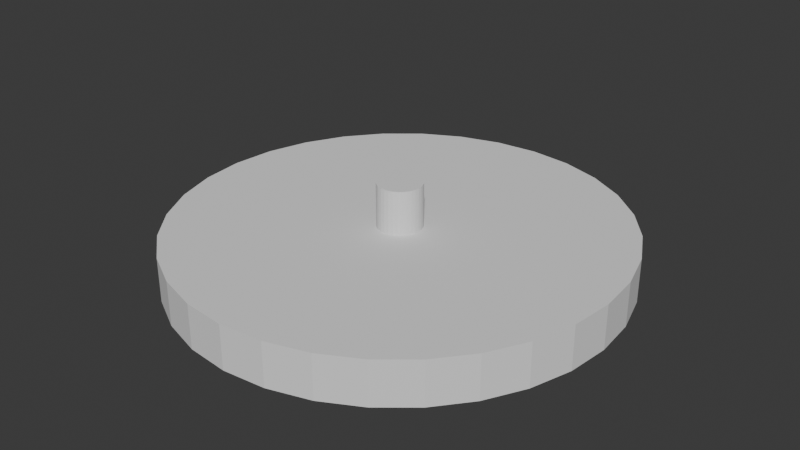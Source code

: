 # Source: PieceBase.blend  (saved by Blender 4.3.34; exported with 4.5.12 LTS)
import bpy
from mathutils import Matrix  # noqa: F401  (used for matrix-valued properties, if any)

bpy.ops.wm.read_factory_settings(use_empty=True)
scene = bpy.context.scene
scene.name = 'Scene'

# ---- collections
col_collection = bpy.data.collections.new('Collection'); scene.collection.children.link(col_collection)

# ---- world
world_world = bpy.data.worlds.new('World'); scene.world = world_world
world_world.use_nodes = True; world_world.node_tree.nodes.clear()
_N = world_world.node_tree.nodes; _L = world_world.node_tree.links
n0 = _N.new('ShaderNodeOutputWorld'); n0.name = 'World Output'; n0.location = (300, 300)
n1 = _N.new('ShaderNodeBackground'); n1.name = 'Background'; n1.location = (10, 300)
n1.inputs[0].default_value = (0.05088, 0.05088, 0.05088, 1.0)
_L.new(n1.outputs[0], n0.inputs[0])
n0.is_active_output = True
world_world.color = (0.05088, 0.05088, 0.05088)
world_world.sun_shadow_jitter_overblur = 0.0

# ---- meshes
me_cylinder_003 = bpy.data.meshes.new('Cylinder.003')
me_cylinder_003.from_pydata([(0.0, 1.0, -2.98e-07), (0.0, 0.8194, 2.0), (0.1951, 0.9808, -2.98e-07), (0.1599, 0.8037, 2.0), (0.3827, 0.9239, -2.98e-07), (0.3136, 0.7571, 2.0), (0.5556, 0.8315, -2.98e-07), (0.4553, 0.6813, 2.0), (0.7071, 0.7071, -2.98e-07), (0.5794, 0.5794, 2.0), (0.8315, 0.5556, -2.98e-07), (0.6813, 0.4553, 2.0), (0.9239, 0.3827, -2.98e-07), (0.7571, 0.3136, 2.0), (0.9808, 0.1951, -2.98e-07), (0.8037, 0.1599, 2.0), (1.0, 0.0, -2.98e-07), (0.8194, 0.0, 2.0), (0.9808, -0.1951, -2.98e-07), (0.8037, -0.1599, 2.0), (0.9239, -0.3827, -2.98e-07), (0.7571, -0.3136, 2.0), (0.8315, -0.5556, -2.98e-07), (0.6813, -0.4553, 2.0), (0.7071, -0.7071, -2.98e-07), (0.5794, -0.5794, 2.0), (0.5556, -0.8315, -2.98e-07), (0.4553, -0.6813, 2.0), (0.3827, -0.9239, -2.98e-07), (0.3136, -0.7571, 2.0), (0.1951, -0.9808, -2.98e-07), (0.1599, -0.8037, 2.0), (0.0, -1.0, -2.98e-07), (0.0, -0.8194, 2.0), (-0.1951, -0.9808, -2.98e-07), (-0.1599, -0.8037, 2.0), (-0.3827, -0.9239, -2.98e-07), (-0.3136, -0.7571, 2.0), (-0.5556, -0.8315, -2.98e-07), (-0.4553, -0.6813, 2.0), (-0.7071, -0.7071, -2.98e-07), (-0.5794, -0.5794, 2.0), (-0.8315, -0.5556, -2.98e-07), (-0.6813, -0.4553, 2.0), (-0.9239, -0.3827, -2.98e-07), (-0.7571, -0.3136, 2.0), (-0.9808, -0.1951, -2.98e-07), (-0.8037, -0.1599, 2.0), (-1.0, 0.0, -2.98e-07), (-0.8194, 0.0, 2.0), (-0.9808, 0.1951, -2.98e-07), (-0.8037, 0.1599, 2.0), (-0.9239, 0.3827, -2.98e-07), (-0.7571, 0.3136, 2.0), (-0.8315, 0.5556, -2.98e-07), (-0.6813, 0.4553, 2.0), (-0.7071, 0.7071, -2.98e-07), (-0.5794, 0.5794, 2.0), (-0.5556, 0.8315, -2.98e-07), (-0.4553, 0.6813, 2.0), (-0.3827, 0.9239, -2.98e-07), (-0.3136, 0.7571, 2.0), (-0.1951, 0.9808, -2.98e-07), (-0.1599, 0.8037, 2.0), (0.1951, 0.9808, 2.0), (0.0, 1.0, 2.0), (0.3827, 0.9239, 2.0), (0.5556, 0.8315, 2.0), (0.7071, 0.7071, 2.0), (0.8315, 0.5556, 2.0), (0.9239, 0.3827, 2.0), (0.9808, 0.1951, 2.0), (1.0, 0.0, 2.0), (0.9808, -0.1951, 2.0), (0.9239, -0.3827, 2.0), (0.8315, -0.5556, 2.0), (0.7071, -0.7071, 2.0), (0.5556, -0.8315, 2.0), (0.3827, -0.9239, 2.0), (0.1951, -0.9808, 2.0), (0.0, -1.0, 2.0), (-0.1951, -0.9808, 2.0), (-0.3827, -0.9239, 2.0), (-0.5556, -0.8315, 2.0), (-0.7071, -0.7071, 2.0), (-0.8315, -0.5556, 2.0), (-0.9239, -0.3827, 2.0), (-0.9808, -0.1951, 2.0), (-1.0, 0.0, 2.0), (-0.9808, 0.1951, 2.0), (-0.9239, 0.3827, 2.0), (-0.8315, 0.5556, 2.0), (-0.7071, 0.7071, 2.0), (-0.5556, 0.8315, 2.0), (-0.3827, 0.9239, 2.0), (-0.1951, 0.9808, 2.0), (-2.146e-07, 0.09901, 2.0), (-2.146e-07, 0.09901, 4.0), (0.01951, 0.09711, 2.0), (0.01951, 0.09711, 4.0), (0.03827, 0.09147, 2.0), (0.03827, 0.09147, 4.0), (0.05556, 0.08232, 2.0), (0.05556, 0.08232, 4.0), (0.07071, 0.07001, 2.0), (0.07071, 0.07001, 4.0), (0.08315, 0.05501, 2.0), (0.08315, 0.05501, 4.0), (0.09239, 0.03789, 2.0), (0.09239, 0.03789, 4.0), (0.09808, 0.01932, 2.0), (0.09808, 0.01932, 4.0), (0.1, -3.32e-09, 2.0), (0.1, -3.32e-09, 4.0), (0.09808, -0.01932, 2.0), (0.09808, -0.01932, 4.0), (0.09239, -0.03789, 2.0), (0.09239, -0.03789, 4.0), (0.08315, -0.05501, 2.0), (0.08315, -0.05501, 4.0), (0.07071, -0.07001, 2.0), (0.07071, -0.07001, 4.0), (0.05556, -0.08232, 2.0), (0.05556, -0.08232, 4.0), (0.03827, -0.09147, 2.0), (0.03827, -0.09147, 4.0), (0.01951, -0.09711, 2.0), (0.01951, -0.09711, 4.0), (-2.146e-07, -0.09901, 2.0), (-2.146e-07, -0.09901, 4.0), (-0.01951, -0.09711, 2.0), (-0.01951, -0.09711, 4.0), (-0.03827, -0.09147, 2.0), (-0.03827, -0.09147, 4.0), (-0.05556, -0.08232, 2.0), (-0.05556, -0.08232, 4.0), (-0.07071, -0.07001, 2.0), (-0.07071, -0.07001, 4.0), (-0.08315, -0.05501, 2.0), (-0.08315, -0.05501, 4.0), (-0.09239, -0.03789, 2.0), (-0.09239, -0.03789, 4.0), (-0.09808, -0.01932, 2.0), (-0.09808, -0.01932, 4.0), (-0.1, -3.32e-09, 2.0), (-0.1, -3.32e-09, 4.0), (-0.09808, 0.01932, 2.0), (-0.09808, 0.01932, 4.0), (-0.09239, 0.03789, 2.0), (-0.09239, 0.03789, 4.0), (-0.08315, 0.05501, 2.0), (-0.08315, 0.05501, 4.0), (-0.07071, 0.07001, 2.0), (-0.07071, 0.07001, 4.0), (-0.05556, 0.08232, 2.0), (-0.05556, 0.08232, 4.0), (-0.03827, 0.09147, 2.0), (-0.03827, 0.09147, 4.0), (-0.01951, 0.09711, 2.0), (-0.01951, 0.09711, 4.0)], [], [(0, 65, 64, 2), (2, 64, 66, 4), (4, 66, 67, 6), (6, 67, 68, 8), (8, 68, 69, 10), (10, 69, 70, 12), (12, 70, 71, 14), (14, 71, 72, 16), (16, 72, 73, 18), (18, 73, 74, 20), (20, 74, 75, 22), (22, 75, 76, 24), (24, 76, 77, 26), (26, 77, 78, 28), (28, 78, 79, 30), (30, 79, 80, 32), (32, 80, 81, 34), (34, 81, 82, 36), (36, 82, 83, 38), (38, 83, 84, 40), (40, 84, 85, 42), (42, 85, 86, 44), (44, 86, 87, 46), (46, 87, 88, 48), (48, 88, 89, 50), (50, 89, 90, 52), (52, 90, 91, 54), (54, 91, 92, 56), (56, 92, 93, 58), (58, 93, 94, 60), (60, 94, 95, 62), (62, 95, 65, 0), (0, 2, 4, 6, 8, 10, 12, 14, 16, 18, 20, 22, 24, 26, 28, 30, 32, 34, 36, 38, 40, 42, 44, 46, 48, 50, 52, 54, 56, 58, 60, 62), (1, 3, 64, 65), (3, 5, 66, 64), (5, 7, 67, 66), (7, 9, 68, 67), (9, 11, 69, 68), (11, 13, 70, 69), (13, 15, 71, 70), (15, 17, 72, 71), (17, 19, 73, 72), (19, 21, 74, 73), (21, 23, 75, 74), (23, 25, 76, 75), (25, 27, 77, 76), (27, 29, 78, 77), (29, 31, 79, 78), (31, 33, 80, 79), (33, 35, 81, 80), (35, 37, 82, 81), (37, 39, 83, 82), (39, 41, 84, 83), (41, 43, 85, 84), (43, 45, 86, 85), (45, 47, 87, 86), (47, 49, 88, 87), (49, 51, 89, 88), (51, 53, 90, 89), (53, 55, 91, 90), (55, 57, 92, 91), (57, 59, 93, 92), (59, 61, 94, 93), (61, 63, 95, 94), (63, 1, 65, 95), (37, 35, 130, 132), (96, 97, 99, 98), (39, 37, 132, 134), (98, 99, 101, 100), (41, 39, 134, 136), (100, 101, 103, 102), (43, 41, 136, 138), (102, 103, 105, 104), (45, 43, 138, 140), (104, 105, 107, 106), (47, 45, 140, 142), (106, 107, 109, 108), (49, 47, 142, 144), (108, 109, 111, 110), (51, 49, 144, 146), (110, 111, 113, 112), (53, 51, 146, 148), (112, 113, 115, 114), (55, 53, 148, 150), (114, 115, 117, 116), (57, 55, 150, 152), (116, 117, 119, 118), (59, 57, 152, 154), (118, 119, 121, 120), (61, 59, 154, 156), (120, 121, 123, 122), (63, 61, 156, 158), (122, 123, 125, 124), (1, 63, 158, 96), (124, 125, 127, 126), (3, 1, 96, 98), (126, 127, 129, 128), (5, 3, 98, 100), (128, 129, 131, 130), (7, 5, 100, 102), (130, 131, 133, 132), (9, 7, 102, 104), (132, 133, 135, 134), (11, 9, 104, 106), (134, 135, 137, 136), (13, 11, 106, 108), (136, 137, 139, 138), (15, 13, 108, 110), (138, 139, 141, 140), (17, 15, 110, 112), (140, 141, 143, 142), (19, 17, 112, 114), (142, 143, 145, 144), (21, 19, 114, 116), (144, 145, 147, 146), (23, 21, 116, 118), (146, 147, 149, 148), (25, 23, 118, 120), (148, 149, 151, 150), (27, 25, 120, 122), (150, 151, 153, 152), (29, 27, 122, 124), (152, 153, 155, 154), (31, 29, 124, 126), (154, 155, 157, 156), (99, 97, 159, 157, 155, 153, 151, 149, 147, 145, 143, 141, 139, 137, 135, 133, 131, 129, 127, 125, 123, 121, 119, 117, 115, 113, 111, 109, 107, 105, 103, 101), (31, 126, 128, 33), (156, 157, 159, 158), (35, 33, 128, 130), (158, 159, 97, 96)])
_uv = me_cylinder_003.uv_layers.new(name='UVMap')
_uv.uv.foreach_set('vector', [1.0, 0.5, 1.0, 1.0, 0.9688, 1.0, 0.9688, 0.5, 0.9688, 0.5, 0.9688, 1.0, 0.9375, 1.0, 0.9375, 0.5, 0.9375, 0.5, 0.9375, 1.0, 0.9062, 1.0, 0.9062, 0.5, 0.9062, 0.5, 0.9062, 1.0, 0.875, 1.0, 0.875, 0.5, 0.875, 0.5, 0.875, 1.0, 0.8438, 1.0, 0.8438, 0.5, 0.8438, 0.5, 0.8438, 1.0, 0.8125, 1.0, 0.8125, 0.5, 0.8125, 0.5, 0.8125, 1.0, 0.7812, 1.0, 0.7812, 0.5, 0.7812, 0.5, 0.7812, 1.0, 0.75, 1.0, 0.75, 0.5, 0.75, 0.5, 0.75, 1.0, 0.7188, 1.0, 0.7188, 0.5, 0.7188, 0.5, 0.7188, 1.0, 0.6875, 1.0, 0.6875, 0.5, 0.6875, 0.5, 0.6875, 1.0, 0.6562, 1.0, 0.6562, 0.5, 0.6562, 0.5, 0.6562, 1.0, 0.625, 1.0, 0.625, 0.5, 0.625, 0.5, 0.625, 1.0, 0.5938, 1.0, 0.5938, 0.5, 0.5938, 0.5, 0.5938, 1.0, 0.5625, 1.0, 0.5625, 0.5, 0.5625, 0.5, 0.5625, 1.0, 0.5312, 1.0, 0.5312, 0.5, 0.5312, 0.5, 0.5312, 1.0, 0.5, 1.0, 0.5, 0.5, 0.5, 0.5, 0.5, 1.0, 0.4688, 1.0, 0.4688, 0.5, 0.4688, 0.5, 0.4688, 1.0, 0.4375, 1.0, 0.4375, 0.5, 0.4375, 0.5, 0.4375, 1.0, 0.4062, 1.0, 0.4062, 0.5, 0.4062, 0.5, 0.4062, 1.0, 0.375, 1.0, 0.375, 0.5, 0.375, 0.5, 0.375, 1.0, 0.3438, 1.0, 0.3438, 0.5, 0.3438, 0.5, 0.3438, 1.0, 0.3125, 1.0, 0.3125, 0.5, 0.3125, 0.5, 0.3125, 1.0, 0.2812, 1.0, 0.2812, 0.5, 0.2812, 0.5, 0.2812, 1.0, 0.25, 1.0, 0.25, 0.5, 0.25, 0.5, 0.25, 1.0, 0.2188, 1.0, 0.2188, 0.5, 0.2188, 0.5, 0.2188, 1.0, 0.1875, 1.0, 0.1875, 0.5, 0.1875, 0.5, 0.1875, 1.0, 0.1562, 1.0, 0.1562, 0.5, 0.1562, 0.5, 0.1562, 1.0, 0.125, 1.0, 0.125, 0.5, 0.125, 0.5, 0.125, 1.0, 0.09375, 1.0, 0.09375, 0.5, 0.09375, 0.5, 0.09375, 1.0, 0.0625, 1.0, 0.0625, 0.5, 0.0625, 0.5, 0.0625, 1.0, 0.03125, 1.0, 0.03125, 0.5, 0.03125, 0.5, 0.03125, 1.0, 0.0, 1.0, 0.0, 0.5, 0.75, 0.49, 0.7968, 0.4854, 0.8418, 0.4717, 0.8833, 0.4496, 0.9197, 0.4197, 0.9496, 0.3833, 0.9717, 0.3418, 0.9854, 0.2968, 0.99, 0.25, 0.9854, 0.2032, 0.9717, 0.1582, 0.9496, 0.1167, 0.9197, 0.08029, 0.8833, 0.05045, 0.8418, 0.02827, 0.7968, 0.01461, 0.75, 0.01, 0.7032, 0.01461, 0.6582, 0.02827, 0.6167, 0.05045, 0.5803, 0.08029, 0.5504, 0.1167, 0.5283, 0.1582, 0.5146, 0.2032, 0.51, 0.25, 0.5146, 0.2968, 0.5283, 0.3418, 0.5504, 0.3833, 0.5803, 0.4197, 0.6167, 0.4496, 0.6582, 0.4717, 0.7032, 0.4854, 0.25, 0.4467, 0.2884, 0.4429, 0.2968, 0.4854, 0.25, 0.49, 0.2884, 0.4429, 0.3253, 0.4317, 0.3418, 0.4717, 0.2968, 0.4854, 0.3253, 0.4317, 0.3593, 0.4135, 0.3833, 0.4496, 0.3418, 0.4717, 0.3593, 0.4135, 0.3891, 0.3891, 0.4197, 0.4197, 0.3833, 0.4496, 0.3891, 0.3891, 0.4135, 0.3593, 0.4496, 0.3833, 0.4197, 0.4197, 0.4135, 0.3593, 0.4317, 0.3253, 0.4717, 0.3418, 0.4496, 0.3833, 0.4317, 0.3253, 0.4429, 0.2884, 0.4854, 0.2968, 0.4717, 0.3418, 0.4429, 0.2884, 0.4467, 0.25, 0.49, 0.25, 0.4854, 0.2968, 0.4467, 0.25, 0.4429, 0.2116, 0.4854, 0.2032, 0.49, 0.25, 0.4429, 0.2116, 0.4317, 0.1747, 0.4717, 0.1582, 0.4854, 0.2032, 0.4317, 0.1747, 0.4135, 0.1407, 0.4496, 0.1167, 0.4717, 0.1582, 0.4135, 0.1407, 0.3891, 0.1109, 0.4197, 0.08029, 0.4496, 0.1167, 0.3891, 0.1109, 0.3593, 0.08648, 0.3833, 0.05045, 0.4197, 0.08029, 0.3593, 0.08648, 0.3253, 0.06831, 0.3418, 0.02827, 0.3833, 0.05045, 0.3253, 0.06831, 0.2884, 0.05711, 0.2968, 0.01461, 0.3418, 0.02827, 0.2884, 0.05711, 0.25, 0.05334, 0.25, 0.01, 0.2968, 0.01461, 0.25, 0.05334, 0.2116, 0.05711, 0.2032, 0.01461, 0.25, 0.01, 0.2116, 0.05711, 0.1747, 0.06831, 0.1582, 0.02827, 0.2032, 0.01461, 0.1747, 0.06831, 0.1407, 0.08648, 0.1167, 0.05045, 0.1582, 0.02827, 0.1407, 0.08648, 0.1109, 0.1109, 0.08029, 0.08029, 0.1167, 0.05045, 0.1109, 0.1109, 0.08648, 0.1407, 0.05045, 0.1167, 0.08029, 0.08029, 0.08648, 0.1407, 0.06831, 0.1747, 0.02827, 0.1582, 0.05045, 0.1167, 0.06831, 0.1747, 0.05711, 0.2116, 0.01461, 0.2032, 0.02827, 0.1582, 0.05711, 0.2116, 0.05334, 0.25, 0.01, 0.25, 0.01461, 0.2032, 0.05334, 0.25, 0.05711, 0.2884, 0.01461, 0.2968, 0.01, 0.25, 0.05711, 0.2884, 0.06831, 0.3253, 0.02827, 0.3418, 0.01461, 0.2968, 0.06831, 0.3253, 0.08648, 0.3593, 0.05045, 0.3833, 0.02827, 0.3418, 0.08648, 0.3593, 0.1109, 0.3891, 0.08029, 0.4197, 0.05045, 0.3833, 0.1109, 0.3891, 0.1407, 0.4135, 0.1167, 0.4496, 0.08029, 0.4197, 0.1407, 0.4135, 0.1747, 0.4317, 0.1582, 0.4717, 0.1167, 0.4496, 0.1747, 0.4317, 0.2116, 0.4429, 0.2032, 0.4854, 0.1582, 0.4717, 0.2116, 0.4429, 0.25, 0.4467, 0.25, 0.49, 0.2032, 0.4854, 0.0, 0.0, 0.0, 0.0, 0.0, 0.0, 0.0, 0.0, 1.0, 0.5, 1.0, 1.0, 0.9688, 1.0, 0.9688, 0.5, 0.0, 0.0, 0.0, 0.0, 0.0, 0.0, 0.0, 0.0, 0.9688, 0.5, 0.9688, 1.0, 0.9375, 1.0, 0.9375, 0.5, 0.0, 0.0, 0.0, 0.0, 0.0, 0.0, 0.0, 0.0, 0.9375, 0.5, 0.9375, 1.0, 0.9062, 1.0, 0.9062, 0.5, 0.0, 0.0, 0.0, 0.0, 0.0, 0.0, 0.0, 0.0, 0.9062, 0.5, 0.9062, 1.0, 0.875, 1.0, 0.875, 0.5, 0.0, 0.0, 0.0, 0.0, 0.0, 0.0, 0.0, 0.0, 0.875, 0.5, 0.875, 1.0, 0.8438, 1.0, 0.8438, 0.5, 0.0, 0.0, 0.0, 0.0, 0.0, 0.0, 0.0, 0.0, 0.8438, 0.5, 0.8438, 1.0, 0.8125, 1.0, 0.8125, 0.5, 0.0, 0.0, 0.0, 0.0, 0.0, 0.0, 0.0, 0.0, 0.8125, 0.5, 0.8125, 1.0, 0.7812, 1.0, 0.7812, 0.5, 0.0, 0.0, 0.0, 0.0, 0.0, 0.0, 0.0, 0.0, 0.7812, 0.5, 0.7812, 1.0, 0.75, 1.0, 0.75, 0.5, 0.0, 0.0, 0.0, 0.0, 0.0, 0.0, 0.0, 0.0, 0.75, 0.5, 0.75, 1.0, 0.7188, 1.0, 0.7188, 0.5, 0.0, 0.0, 0.0, 0.0, 0.0, 0.0, 0.0, 0.0, 0.7188, 0.5, 0.7188, 1.0, 0.6875, 1.0, 0.6875, 0.5, 0.0, 0.0, 0.0, 0.0, 0.0, 0.0, 0.0, 0.0, 0.6875, 0.5, 0.6875, 1.0, 0.6562, 1.0, 0.6562, 0.5, 0.0, 0.0, 0.0, 0.0, 0.0, 0.0, 0.0, 0.0, 0.6562, 0.5, 0.6562, 1.0, 0.625, 1.0, 0.625, 0.5, 0.0, 0.0, 0.0, 0.0, 0.0, 0.0, 0.0, 0.0, 0.625, 0.5, 0.625, 1.0, 0.5938, 1.0, 0.5938, 0.5, 0.0, 0.0, 0.0, 0.0, 0.0, 0.0, 0.0, 0.0, 0.5938, 0.5, 0.5938, 1.0, 0.5625, 1.0, 0.5625, 0.5, 0.0, 0.0, 0.0, 0.0, 0.0, 0.0, 0.0, 0.0, 0.5625, 0.5, 0.5625, 1.0, 0.5312, 1.0, 0.5312, 0.5, 0.0, 0.0, 0.0, 0.0, 0.0, 0.0, 0.0, 0.0, 0.5312, 0.5, 0.5312, 1.0, 0.5, 1.0, 0.5, 0.5, 0.0, 0.0, 0.0, 0.0, 0.0, 0.0, 0.0, 0.0, 0.5, 0.5, 0.5, 1.0, 0.4688, 1.0, 0.4688, 0.5, 0.0, 0.0, 0.0, 0.0, 0.0, 0.0, 0.0, 0.0, 0.4688, 0.5, 0.4688, 1.0, 0.4375, 1.0, 0.4375, 0.5, 0.0, 0.0, 0.0, 0.0, 0.0, 0.0, 0.0, 0.0, 0.4375, 0.5, 0.4375, 1.0, 0.4062, 1.0, 0.4062, 0.5, 0.0, 0.0, 0.0, 0.0, 0.0, 0.0, 0.0, 0.0, 0.4062, 0.5, 0.4062, 1.0, 0.375, 1.0, 0.375, 0.5, 0.0, 0.0, 0.0, 0.0, 0.0, 0.0, 0.0, 0.0, 0.375, 0.5, 0.375, 1.0, 0.3438, 1.0, 0.3438, 0.5, 0.0, 0.0, 0.0, 0.0, 0.0, 0.0, 0.0, 0.0, 0.3438, 0.5, 0.3438, 1.0, 0.3125, 1.0, 0.3125, 0.5, 0.0, 0.0, 0.0, 0.0, 0.0, 0.0, 0.0, 0.0, 0.3125, 0.5, 0.3125, 1.0, 0.2812, 1.0, 0.2812, 0.5, 0.0, 0.0, 0.0, 0.0, 0.0, 0.0, 0.0, 0.0, 0.2812, 0.5, 0.2812, 1.0, 0.25, 1.0, 0.25, 0.5, 0.0, 0.0, 0.0, 0.0, 0.0, 0.0, 0.0, 0.0, 0.25, 0.5, 0.25, 1.0, 0.2188, 1.0, 0.2188, 0.5, 0.0, 0.0, 0.0, 0.0, 0.0, 0.0, 0.0, 0.0, 0.2188, 0.5, 0.2188, 1.0, 0.1875, 1.0, 0.1875, 0.5, 0.0, 0.0, 0.0, 0.0, 0.0, 0.0, 0.0, 0.0, 0.1875, 0.5, 0.1875, 1.0, 0.1562, 1.0, 0.1562, 0.5, 0.0, 0.0, 0.0, 0.0, 0.0, 0.0, 0.0, 0.0, 0.1562, 0.5, 0.1562, 1.0, 0.125, 1.0, 0.125, 0.5, 0.0, 0.0, 0.0, 0.0, 0.0, 0.0, 0.0, 0.0, 0.125, 0.5, 0.125, 1.0, 0.09375, 1.0, 0.09375, 0.5, 0.0, 0.0, 0.0, 0.0, 0.0, 0.0, 0.0, 0.0, 0.09375, 0.5, 0.09375, 1.0, 0.0625, 1.0, 0.0625, 0.5, 0.2968, 0.4854, 0.25, 0.49, 0.2032, 0.4854, 0.1582, 0.4717, 0.1167, 0.4496, 0.08029, 0.4197, 0.05045, 0.3833, 0.02827, 0.3418, 0.01461, 0.2968, 0.01, 0.25, 0.01461, 0.2032, 0.02827, 0.1582, 0.05045, 0.1167, 0.08029, 0.08029, 0.1167, 0.05045, 0.1582, 0.02827, 0.2032, 0.01461, 0.25, 0.01, 0.2968, 0.01461, 0.3418, 0.02827, 0.3833, 0.05045, 0.4197, 0.08029, 0.4496, 0.1167, 0.4717, 0.1582, 0.4854, 0.2032, 0.49, 0.25, 0.4854, 0.2968, 0.4717, 0.3418, 0.4496, 0.3833, 0.4197, 0.4197, 0.3833, 0.4496, 0.3418, 0.4717, 0.2884, 0.05711, 0.5312, 0.5, 0.5, 0.5, 0.25, 0.05334, 0.0625, 0.5, 0.0625, 1.0, 0.03125, 1.0, 0.03125, 0.5, 0.0, 0.0, 0.0, 0.0, 0.0, 0.0, 0.0, 0.0, 0.03125, 0.5, 0.03125, 1.0, 0.0, 1.0, 0.0, 0.5])
me_cylinder_003.update()

# ---- objects
ob_base = bpy.data.objects.new('Base', me_cylinder_003)

# ---- transforms, parenting, visibility, modifiers, constraints
ob_base.location = (0.0, 0.0, 0.0)
ob_base.scale = (1.0, 1.01, 0.1)

# ---- collection membership
col_collection.objects.link(ob_base)

# ---- scene / render settings (as saved in the file)
scene.frame_start = 1; scene.frame_end = 250; scene.frame_set(1)
scene.render.engine = 'BLENDER_EEVEE_NEXT'
bpy.context.view_layer.update()

# ---- added for rendering (the .blend has no active camera and no usable light): camera, sun
cam_auto = bpy.data.cameras.new('AutoCamera')
cam_auto.lens = 50.0
cam_auto.sensor_width = 36.0
cam_auto.clip_end = 1000.0
ob_auto_camera = bpy.data.objects.new('AutoCamera', cam_auto)
scene.collection.objects.link(ob_auto_camera)
ob_auto_camera.location = (2.65596, -3.18715, 2.32477)
ob_auto_camera.rotation_euler = (1.09748, -7.21219e-08, 0.694738)
scene.camera = ob_auto_camera
light_auto_sun = bpy.data.lights.new('AutoSun', 'SUN')
light_auto_sun.energy = 3.0
light_auto_sun.angle = 0.0523599
ob_auto_sun = bpy.data.objects.new('AutoSun', light_auto_sun)
scene.collection.objects.link(ob_auto_sun)
ob_auto_sun.rotation_euler = (0.872665, 0.174533, 0.523599)
bpy.context.view_layer.update()

